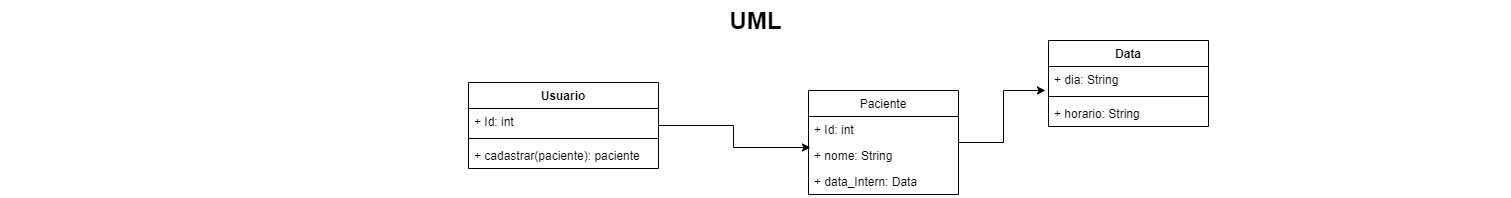

The diagram above was exported from draw.io. Its source (the exported page's mxGraphModel, read from the mxfile embedded in the PNG):
<mxGraphModel dx="868" dy="450" grid="1" gridSize="10" guides="1" tooltips="1" connect="1" arrows="1" fold="1" page="1" pageScale="1.5" pageWidth="1169" pageHeight="826" background="none" math="0" shadow="0">
  <root>
    <mxCell id="0" style=";html=1;" />
    <mxCell id="1" style=";html=1;" parent="0" />
    <mxCell id="1672d66443f91eb5-23" value="UML" style="text;strokeColor=none;fillColor=none;html=1;fontSize=24;fontStyle=1;verticalAlign=middle;align=center;" parent="1" vertex="1">
      <mxGeometry x="122" y="30" width="1510" height="40" as="geometry" />
    </mxCell>
    <mxCell id="et-3OdCFRbZBHd-h0wgd-14" value="" style="edgeStyle=orthogonalEdgeStyle;rounded=0;orthogonalLoop=1;jettySize=auto;html=1;entryX=0.013;entryY=0.192;entryDx=0;entryDy=0;entryPerimeter=0;" parent="1" source="et-3OdCFRbZBHd-h0wgd-1" target="et-3OdCFRbZBHd-h0wgd-7" edge="1">
      <mxGeometry relative="1" as="geometry">
        <mxPoint x="890" y="155" as="targetPoint" />
      </mxGeometry>
    </mxCell>
    <mxCell id="et-3OdCFRbZBHd-h0wgd-1" value="Usuario" style="swimlane;fontStyle=1;align=center;verticalAlign=top;childLayout=stackLayout;horizontal=1;startSize=26;horizontalStack=0;resizeParent=1;resizeParentMax=0;resizeLast=0;collapsible=1;marginBottom=0;" parent="1" vertex="1">
      <mxGeometry x="590" y="112" width="190" height="86" as="geometry" />
    </mxCell>
    <mxCell id="et-3OdCFRbZBHd-h0wgd-2" value="+ Id: int" style="text;strokeColor=none;fillColor=none;align=left;verticalAlign=top;spacingLeft=4;spacingRight=4;overflow=hidden;rotatable=0;points=[[0,0.5],[1,0.5]];portConstraint=eastwest;" parent="et-3OdCFRbZBHd-h0wgd-1" vertex="1">
      <mxGeometry y="26" width="190" height="26" as="geometry" />
    </mxCell>
    <mxCell id="et-3OdCFRbZBHd-h0wgd-3" value="" style="line;strokeWidth=1;fillColor=none;align=left;verticalAlign=middle;spacingTop=-1;spacingLeft=3;spacingRight=3;rotatable=0;labelPosition=right;points=[];portConstraint=eastwest;" parent="et-3OdCFRbZBHd-h0wgd-1" vertex="1">
      <mxGeometry y="52" width="190" height="8" as="geometry" />
    </mxCell>
    <mxCell id="et-3OdCFRbZBHd-h0wgd-4" value="+ cadastrar(paciente): paciente" style="text;strokeColor=none;fillColor=none;align=left;verticalAlign=top;spacingLeft=4;spacingRight=4;overflow=hidden;rotatable=0;points=[[0,0.5],[1,0.5]];portConstraint=eastwest;" parent="et-3OdCFRbZBHd-h0wgd-1" vertex="1">
      <mxGeometry y="60" width="190" height="26" as="geometry" />
    </mxCell>
    <mxCell id="et-3OdCFRbZBHd-h0wgd-22" style="edgeStyle=orthogonalEdgeStyle;rounded=0;orthogonalLoop=1;jettySize=auto;html=1;exitX=1;exitY=0.5;exitDx=0;exitDy=0;entryX=-0.019;entryY=0.923;entryDx=0;entryDy=0;entryPerimeter=0;" parent="1" source="et-3OdCFRbZBHd-h0wgd-5" target="et-3OdCFRbZBHd-h0wgd-18" edge="1">
      <mxGeometry relative="1" as="geometry" />
    </mxCell>
    <object label="Paciente" Data="" id="et-3OdCFRbZBHd-h0wgd-5">
      <mxCell style="swimlane;fontStyle=0;childLayout=stackLayout;horizontal=1;startSize=26;fillColor=none;horizontalStack=0;resizeParent=1;resizeParentMax=0;resizeLast=0;collapsible=1;marginBottom=0;" parent="1" vertex="1">
        <mxGeometry x="930" y="120" width="150" height="104" as="geometry" />
      </mxCell>
    </object>
    <mxCell id="et-3OdCFRbZBHd-h0wgd-6" value="+ Id: int" style="text;strokeColor=none;fillColor=none;align=left;verticalAlign=top;spacingLeft=4;spacingRight=4;overflow=hidden;rotatable=0;points=[[0,0.5],[1,0.5]];portConstraint=eastwest;" parent="et-3OdCFRbZBHd-h0wgd-5" vertex="1">
      <mxGeometry y="26" width="150" height="26" as="geometry" />
    </mxCell>
    <mxCell id="et-3OdCFRbZBHd-h0wgd-7" value="+ nome: String" style="text;strokeColor=none;fillColor=none;align=left;verticalAlign=top;spacingLeft=4;spacingRight=4;overflow=hidden;rotatable=0;points=[[0,0.5],[1,0.5]];portConstraint=eastwest;" parent="et-3OdCFRbZBHd-h0wgd-5" vertex="1">
      <mxGeometry y="52" width="150" height="26" as="geometry" />
    </mxCell>
    <mxCell id="et-3OdCFRbZBHd-h0wgd-8" value="+ data_Intern: Data" style="text;strokeColor=none;fillColor=none;align=left;verticalAlign=top;spacingLeft=4;spacingRight=4;overflow=hidden;rotatable=0;points=[[0,0.5],[1,0.5]];portConstraint=eastwest;" parent="et-3OdCFRbZBHd-h0wgd-5" vertex="1">
      <mxGeometry y="78" width="150" height="26" as="geometry" />
    </mxCell>
    <mxCell id="et-3OdCFRbZBHd-h0wgd-17" value="Data" style="swimlane;fontStyle=1;align=center;verticalAlign=top;childLayout=stackLayout;horizontal=1;startSize=26;horizontalStack=0;resizeParent=1;resizeParentMax=0;resizeLast=0;collapsible=1;marginBottom=0;" parent="1" vertex="1">
      <mxGeometry x="1170" y="70" width="160" height="86" as="geometry" />
    </mxCell>
    <mxCell id="et-3OdCFRbZBHd-h0wgd-18" value="+ dia: String" style="text;strokeColor=none;fillColor=none;align=left;verticalAlign=top;spacingLeft=4;spacingRight=4;overflow=hidden;rotatable=0;points=[[0,0.5],[1,0.5]];portConstraint=eastwest;" parent="et-3OdCFRbZBHd-h0wgd-17" vertex="1">
      <mxGeometry y="26" width="160" height="26" as="geometry" />
    </mxCell>
    <mxCell id="et-3OdCFRbZBHd-h0wgd-19" value="" style="line;strokeWidth=1;fillColor=none;align=left;verticalAlign=middle;spacingTop=-1;spacingLeft=3;spacingRight=3;rotatable=0;labelPosition=right;points=[];portConstraint=eastwest;" parent="et-3OdCFRbZBHd-h0wgd-17" vertex="1">
      <mxGeometry y="52" width="160" height="8" as="geometry" />
    </mxCell>
    <mxCell id="et-3OdCFRbZBHd-h0wgd-20" value="+ horario: String" style="text;strokeColor=none;fillColor=none;align=left;verticalAlign=top;spacingLeft=4;spacingRight=4;overflow=hidden;rotatable=0;points=[[0,0.5],[1,0.5]];portConstraint=eastwest;" parent="et-3OdCFRbZBHd-h0wgd-17" vertex="1">
      <mxGeometry y="60" width="160" height="26" as="geometry" />
    </mxCell>
  </root>
</mxGraphModel>